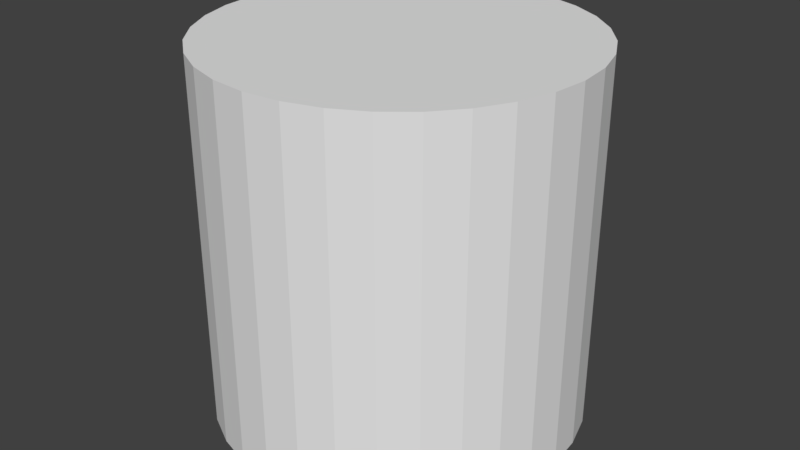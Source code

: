 # Source: barrel_1x1.blend  (saved by Blender 2.79.0; exported with 4.5.12 LTS)
import bpy
from mathutils import Matrix  # noqa: F401  (used for matrix-valued properties, if any)

bpy.ops.wm.read_factory_settings(use_empty=True)
scene = bpy.context.scene
scene.name = 'Scene'

# ---- collections
col_collection_1 = bpy.data.collections.new('Collection 1'); scene.collection.children.link(col_collection_1)

# ---- world
world_world = bpy.data.worlds.new('World'); scene.world = world_world
world_world.color = (0.05088, 0.05088, 0.05088)
world_world.use_sun_shadow = False
world_world.sun_shadow_jitter_overblur = 0.0
world_world.cycles.sampling_method = 'MANUAL'

# ---- meshes
me_cylinder = bpy.data.meshes.new('Cylinder')
me_cylinder.from_pydata([(2.678e-08, 0.5, -0.5), (2.678e-08, 0.5, 0.5), (0.09755, 0.4904, -0.5), (0.09755, 0.4904, 0.5), (0.1913, 0.4619, -0.5), (0.1913, 0.4619, 0.5), (0.2778, 0.4157, -0.5), (0.2778, 0.4157, 0.5), (0.3536, 0.3536, -0.5), (0.3536, 0.3536, 0.5), (0.4157, 0.2778, -0.5), (0.4157, 0.2778, 0.5), (0.4619, 0.1913, -0.5), (0.4619, 0.1913, 0.5), (0.4904, 0.09755, -0.5), (0.4904, 0.09755, 0.5), (0.5, 1.97e-07, -0.5), (0.5, 1.97e-07, 0.5), (0.4904, -0.09754, -0.5), (0.4904, -0.09754, 0.5), (0.4619, -0.1913, -0.5), (0.4619, -0.1913, 0.5), (0.4157, -0.2778, -0.5), (0.4157, -0.2778, 0.5), (0.3536, -0.3536, -0.5), (0.3536, -0.3536, 0.5), (0.2778, -0.4157, -0.5), (0.2778, -0.4157, 0.5), (0.1913, -0.4619, -0.5), (0.1913, -0.4619, 0.5), (0.09755, -0.4904, -0.5), (0.09755, -0.4904, 0.5), (-1.361e-07, -0.5, -0.5), (-1.361e-07, -0.5, 0.5), (-0.09755, -0.4904, -0.5), (-0.09755, -0.4904, 0.5), (-0.1913, -0.4619, -0.5), (-0.1913, -0.4619, 0.5), (-0.2778, -0.4157, -0.5), (-0.2778, -0.4157, 0.5), (-0.3536, -0.3536, -0.5), (-0.3536, -0.3536, 0.5), (-0.4157, -0.2778, -0.5), (-0.4157, -0.2778, 0.5), (-0.4619, -0.1913, -0.5), (-0.4619, -0.1913, 0.5), (-0.4904, -0.09754, -0.5), (-0.4904, -0.09754, 0.5), (-0.5, 6.421e-07, -0.5), (-0.5, 6.421e-07, 0.5), (-0.4904, 0.09755, -0.5), (-0.4904, 0.09755, 0.5), (-0.4619, 0.1913, -0.5), (-0.4619, 0.1913, 0.5), (-0.4157, 0.2778, -0.5), (-0.4157, 0.2778, 0.5), (-0.3536, 0.3536, -0.5), (-0.3536, 0.3536, 0.5), (-0.2778, 0.4157, -0.5), (-0.2778, 0.4157, 0.5), (-0.1913, 0.4619, -0.5), (-0.1913, 0.4619, 0.5), (-0.09754, 0.4904, -0.5), (-0.09754, 0.4904, 0.5)], [], [(0, 1, 3, 2), (2, 3, 5, 4), (4, 5, 7, 6), (6, 7, 9, 8), (8, 9, 11, 10), (10, 11, 13, 12), (12, 13, 15, 14), (14, 15, 17, 16), (16, 17, 19, 18), (18, 19, 21, 20), (20, 21, 23, 22), (22, 23, 25, 24), (24, 25, 27, 26), (26, 27, 29, 28), (28, 29, 31, 30), (30, 31, 33, 32), (32, 33, 35, 34), (34, 35, 37, 36), (36, 37, 39, 38), (38, 39, 41, 40), (40, 41, 43, 42), (42, 43, 45, 44), (44, 45, 47, 46), (46, 47, 49, 48), (48, 49, 51, 50), (50, 51, 53, 52), (52, 53, 55, 54), (54, 55, 57, 56), (56, 57, 59, 58), (58, 59, 61, 60), (3, 1, 63, 61, 59, 57, 55, 53, 51, 49, 47, 45, 43, 41, 39, 37, 35, 33, 31, 29, 27, 25, 23, 21, 19, 17, 15, 13, 11, 9, 7, 5), (60, 61, 63, 62), (62, 63, 1, 0), (0, 2, 4, 6, 8, 10, 12, 14, 16, 18, 20, 22, 24, 26, 28, 30, 32, 34, 36, 38, 40, 42, 44, 46, 48, 50, 52, 54, 56, 58, 60, 62)])
_uv = me_cylinder.uv_layers.new(name='UVMap')
_uv.uv.foreach_set('vector', [0.5547, 0.5, 0.5547, 1.0, 0.5147, 1.0, 0.5147, 0.5, 0.5147, 0.5, 0.5147, 1.0, 0.477, 1.0, 0.477, 0.5, 0.477, 0.5, 0.477, 1.0, 0.4431, 1.0, 0.4431, 0.5, 0.4431, 0.5, 0.4431, 1.0, 0.4142, 1.0, 0.4142, 0.5, 0.4142, 0.5, 0.4142, 1.639e-07, 0.4431, 1.341e-07, 0.4431, 0.5, 0.4431, 0.5, 0.4431, 1.341e-07, 0.477, 1.341e-07, 0.477, 0.5, 0.477, 0.5, 0.477, 1.341e-07, 0.5147, 1.192e-07, 0.5147, 0.5, 0.5147, 0.5, 0.5147, 1.192e-07, 0.5547, 8.941e-08, 0.5547, 0.5, 0.5547, 0.5, 0.5547, 8.941e-08, 0.5955, 5.96e-08, 0.5955, 0.5, 0.5955, 0.5, 0.5955, 5.96e-08, 0.6355, 5.96e-08, 0.6355, 0.5, 0.6355, 0.5, 0.6355, 5.96e-08, 0.6732, 2.98e-08, 0.6732, 0.5, 0.6732, 0.5, 0.6732, 2.98e-08, 0.7071, 2.98e-08, 0.7071, 0.5, 0.7071, 0.5, 0.7071, 2.98e-08, 0.736, 0.0, 0.736, 0.5, 0.736, 1.0, 0.736, 0.5, 0.7699, 0.5, 0.7699, 1.0, 0.7699, 1.0, 0.7699, 0.5, 0.8076, 0.5, 0.8076, 1.0, 0.8076, 1.0, 0.8076, 0.5, 0.8476, 0.5, 0.8476, 1.0, 0.8476, 1.0, 0.8476, 0.5, 0.8884, 0.5, 0.8884, 1.0, 0.8884, 1.0, 0.8884, 0.5, 0.9284, 0.5, 0.9284, 1.0, 0.9284, 1.0, 0.9284, 0.5, 0.9661, 0.5, 0.9661, 1.0, 0.9661, 1.0, 0.9661, 0.5, 1.0, 0.5, 1.0, 1.0, 1.0, 2.98e-08, 1.0, 0.5, 0.9661, 0.5, 0.9661, 2.98e-08, 0.9661, 2.98e-08, 0.9661, 0.5, 0.9284, 0.5, 0.9284, 5.96e-08, 0.9284, 5.96e-08, 0.9284, 0.5, 0.8884, 0.5, 0.8884, 2.98e-08, 0.8884, 2.98e-08, 0.8884, 0.5, 0.8476, 0.5, 0.8476, 0.0, 0.8476, 0.0, 0.8476, 0.5, 0.8076, 0.5, 0.8076, 2.98e-08, 0.8076, 2.98e-08, 0.8076, 0.5, 0.7699, 0.5, 0.7699, 2.98e-08, 0.7699, 2.98e-08, 0.7699, 0.5, 0.736, 0.5, 0.736, 7.451e-08, 0.736, 0.5, 0.736, 1.0, 0.7071, 1.0, 0.7071, 0.5, 0.7071, 0.5, 0.7071, 1.0, 0.6732, 1.0, 0.6732, 0.5, 0.6732, 0.5, 0.6732, 1.0, 0.6355, 1.0, 0.6355, 0.5, 0.0, 0.7709, 3.721e-08, 0.7219, 0.007959, 0.6738, 0.02357, 0.6285, 0.04624, 0.5878, 0.07508, 0.5531, 0.109, 0.5259, 0.1467, 0.5072, 0.1867, 0.4976, 0.2275, 0.4976, 0.2675, 0.5072, 0.3052, 0.5259, 0.3391, 0.5531, 0.368, 0.5878, 0.3906, 0.6285, 0.4063, 0.6738, 0.4142, 0.7219, 0.4142, 0.7709, 0.4063, 0.819, 0.3906, 0.8642, 0.368, 0.905, 0.3391, 0.9396, 0.3052, 0.9669, 0.2675, 0.9856, 0.2275, 0.9952, 0.1867, 0.9952, 0.1467, 0.9856, 0.109, 0.9669, 0.07508, 0.9396, 0.04624, 0.905, 0.02357, 0.8642, 0.007959, 0.819, 0.6355, 0.5, 0.6355, 1.0, 0.5955, 1.0, 0.5955, 0.5, 0.5955, 0.5, 0.5955, 1.0, 0.5547, 1.0, 0.5547, 0.5, 7.443e-08, 0.2733, 0.0, 0.2243, 0.007959, 0.1762, 0.02357, 0.1309, 0.04624, 0.0902, 0.07508, 0.05554, 0.109, 0.02832, 0.1467, 0.009561, 0.1867, 1.192e-07, 0.2275, 0.0, 0.2675, 0.009561, 0.3052, 0.02832, 0.3391, 0.05554, 0.368, 0.0902, 0.3906, 0.1309, 0.4063, 0.1762, 0.4142, 0.2243, 0.4142, 0.2733, 0.4063, 0.3214, 0.3906, 0.3666, 0.368, 0.4074, 0.3391, 0.442, 0.3052, 0.4693, 0.2675, 0.488, 0.2275, 0.4976, 0.1867, 0.4976, 0.1467, 0.488, 0.109, 0.4693, 0.07508, 0.442, 0.04624, 0.4074, 0.02357, 0.3666, 0.007959, 0.3214])
me_cylinder.use_remesh_preserve_volume = False
me_cylinder.use_remesh_preserve_attributes = False
me_cylinder.use_mirror_vertex_groups = False
me_cylinder.update()

# ---- objects
ob_cylinder = bpy.data.objects.new('Cylinder', me_cylinder)

# ---- transforms, parenting, visibility, modifiers, constraints
ob_cylinder.location = (0.0, 0.0, 0.0)
ob_cylinder.lineart.crease_threshold = 0.0

# ---- collection membership
col_collection_1.objects.link(ob_cylinder)

# ---- scene / render settings (as saved in the file)
scene.frame_start = 1; scene.frame_end = 250; scene.frame_set(1)
scene.render.engine = 'BLENDER_EEVEE_NEXT'
scene.render.resolution_percentage = 50
scene.render.dither_intensity = 0.0
scene.cycles.use_denoising = False
scene.cycles.samples = 128
scene.cycles.sampling_pattern = 'TABULATED_SOBOL'
scene.cycles.use_adaptive_sampling = False
scene.cycles.use_light_tree = False
scene.cycles.blur_glossy = 0.0
scene.cycles.sample_clamp_indirect = 0.0
scene.view_settings.view_transform = 'Standard'
bpy.context.view_layer.update()

# ---- added for rendering (the .blend has no active camera and no usable light): camera, sun
cam_auto = bpy.data.cameras.new('AutoCamera')
cam_auto.lens = 50.0
cam_auto.sensor_width = 36.0
cam_auto.clip_end = 1000.0
ob_auto_camera = bpy.data.objects.new('AutoCamera', cam_auto)
scene.collection.objects.link(ob_auto_camera)
ob_auto_camera.location = (1.60254, -1.92304, 1.28203)
ob_auto_camera.rotation_euler = (1.09748, -7.21219e-08, 0.694738)
scene.camera = ob_auto_camera
light_auto_sun = bpy.data.lights.new('AutoSun', 'SUN')
light_auto_sun.energy = 3.0
light_auto_sun.angle = 0.0523599
ob_auto_sun = bpy.data.objects.new('AutoSun', light_auto_sun)
scene.collection.objects.link(ob_auto_sun)
ob_auto_sun.rotation_euler = (0.872665, 0.174533, 0.523599)
bpy.context.view_layer.update()
